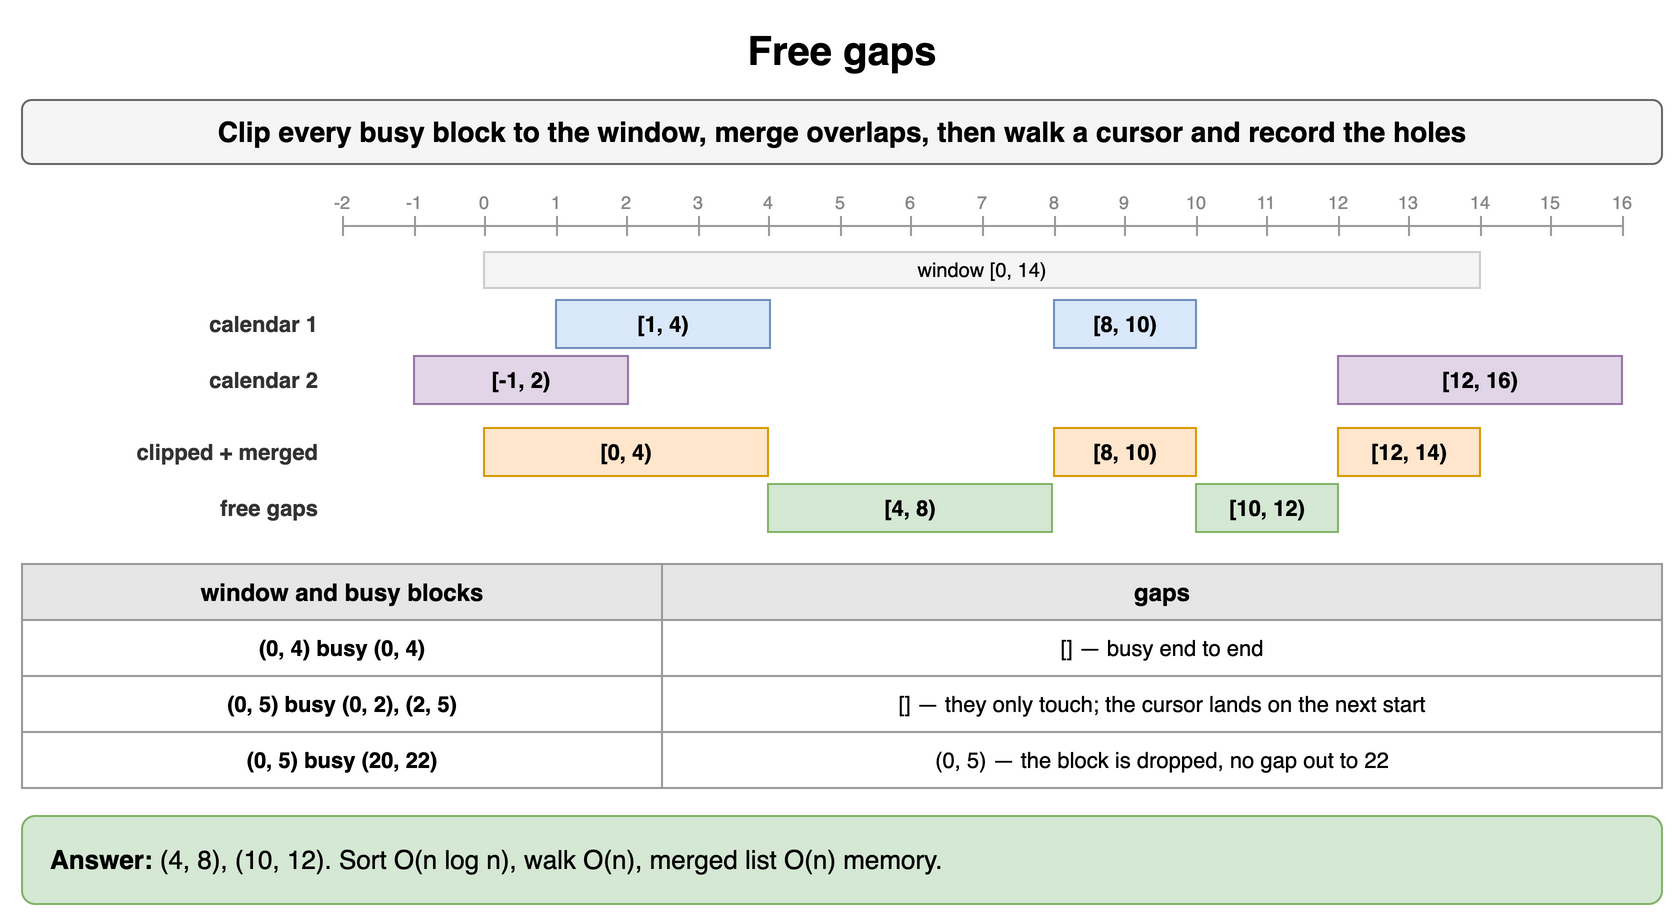

The diagram above was exported from draw.io. Its source (the exported page's mxGraphModel, read from the mxfile embedded in the PNG):
<mxGraphModel dx="900" dy="466" grid="1" gridSize="10" guides="1" tooltips="1" connect="1" arrows="1" fold="1" page="1" pageScale="1" pageWidth="900" pageHeight="466" math="0" shadow="0">
  <root>
    <mxCell id="0" />
    <mxCell id="1" parent="0" />
    <mxCell id="id4-1" value="Free gaps" style="text;html=1;align=center;verticalAlign=middle;whiteSpace=wrap;fontSize=20;fontStyle=1;" vertex="1" parent="1">
      <mxGeometry x="40" y="10" width="820" height="30" as="geometry" />
    </mxCell>
    <mxCell id="id4-2" value="Clip every busy block to the window, merge overlaps, then walk a cursor and record the holes" style="rounded=1;whiteSpace=wrap;html=1;fillColor=#f5f5f5;strokeColor=#666666;fontStyle=1;fontSize=14;" vertex="1" parent="1">
      <mxGeometry x="40" y="50" width="820" height="32" as="geometry" />
    </mxCell>
    <mxCell id="id4-3" value="" style="line;strokeWidth=1;strokeColor=#999999;html=1;" vertex="1" parent="1">
      <mxGeometry x="200" y="112" width="640" height="2" as="geometry" />
    </mxCell>
    <mxCell id="id4-4" value="-2" style="text;html=1;whiteSpace=wrap;align=center;verticalAlign=middle;fontSize=9;fontColor=#888888;" vertex="1" parent="1">
      <mxGeometry x="185" y="94" width="30" height="14" as="geometry" />
    </mxCell>
    <mxCell id="id4-5" value="" style="line;strokeWidth=1;strokeColor=#999999;html=1;direction=south;" vertex="1" parent="1">
      <mxGeometry x="200" y="108" width="1" height="10" as="geometry" />
    </mxCell>
    <mxCell id="id4-6" value="-1" style="text;html=1;whiteSpace=wrap;align=center;verticalAlign=middle;fontSize=9;fontColor=#888888;" vertex="1" parent="1">
      <mxGeometry x="221" y="94" width="30" height="14" as="geometry" />
    </mxCell>
    <mxCell id="id4-7" value="" style="line;strokeWidth=1;strokeColor=#999999;html=1;direction=south;" vertex="1" parent="1">
      <mxGeometry x="236" y="108" width="1" height="10" as="geometry" />
    </mxCell>
    <mxCell id="id4-8" value="0" style="text;html=1;whiteSpace=wrap;align=center;verticalAlign=middle;fontSize=9;fontColor=#888888;" vertex="1" parent="1">
      <mxGeometry x="256" y="94" width="30" height="14" as="geometry" />
    </mxCell>
    <mxCell id="id4-9" value="" style="line;strokeWidth=1;strokeColor=#999999;html=1;direction=south;" vertex="1" parent="1">
      <mxGeometry x="271" y="108" width="1" height="10" as="geometry" />
    </mxCell>
    <mxCell id="id4-10" value="1" style="text;html=1;whiteSpace=wrap;align=center;verticalAlign=middle;fontSize=9;fontColor=#888888;" vertex="1" parent="1">
      <mxGeometry x="292" y="94" width="30" height="14" as="geometry" />
    </mxCell>
    <mxCell id="id4-11" value="" style="line;strokeWidth=1;strokeColor=#999999;html=1;direction=south;" vertex="1" parent="1">
      <mxGeometry x="307" y="108" width="1" height="10" as="geometry" />
    </mxCell>
    <mxCell id="id4-12" value="2" style="text;html=1;whiteSpace=wrap;align=center;verticalAlign=middle;fontSize=9;fontColor=#888888;" vertex="1" parent="1">
      <mxGeometry x="327" y="94" width="30" height="14" as="geometry" />
    </mxCell>
    <mxCell id="id4-13" value="" style="line;strokeWidth=1;strokeColor=#999999;html=1;direction=south;" vertex="1" parent="1">
      <mxGeometry x="342" y="108" width="1" height="10" as="geometry" />
    </mxCell>
    <mxCell id="id4-14" value="3" style="text;html=1;whiteSpace=wrap;align=center;verticalAlign=middle;fontSize=9;fontColor=#888888;" vertex="1" parent="1">
      <mxGeometry x="363" y="94" width="30" height="14" as="geometry" />
    </mxCell>
    <mxCell id="id4-15" value="" style="line;strokeWidth=1;strokeColor=#999999;html=1;direction=south;" vertex="1" parent="1">
      <mxGeometry x="378" y="108" width="1" height="10" as="geometry" />
    </mxCell>
    <mxCell id="id4-16" value="4" style="text;html=1;whiteSpace=wrap;align=center;verticalAlign=middle;fontSize=9;fontColor=#888888;" vertex="1" parent="1">
      <mxGeometry x="398" y="94" width="30" height="14" as="geometry" />
    </mxCell>
    <mxCell id="id4-17" value="" style="line;strokeWidth=1;strokeColor=#999999;html=1;direction=south;" vertex="1" parent="1">
      <mxGeometry x="413" y="108" width="1" height="10" as="geometry" />
    </mxCell>
    <mxCell id="id4-18" value="5" style="text;html=1;whiteSpace=wrap;align=center;verticalAlign=middle;fontSize=9;fontColor=#888888;" vertex="1" parent="1">
      <mxGeometry x="434" y="94" width="30" height="14" as="geometry" />
    </mxCell>
    <mxCell id="id4-19" value="" style="line;strokeWidth=1;strokeColor=#999999;html=1;direction=south;" vertex="1" parent="1">
      <mxGeometry x="449" y="108" width="1" height="10" as="geometry" />
    </mxCell>
    <mxCell id="id4-20" value="6" style="text;html=1;whiteSpace=wrap;align=center;verticalAlign=middle;fontSize=9;fontColor=#888888;" vertex="1" parent="1">
      <mxGeometry x="469" y="94" width="30" height="14" as="geometry" />
    </mxCell>
    <mxCell id="id4-21" value="" style="line;strokeWidth=1;strokeColor=#999999;html=1;direction=south;" vertex="1" parent="1">
      <mxGeometry x="484" y="108" width="1" height="10" as="geometry" />
    </mxCell>
    <mxCell id="id4-22" value="7" style="text;html=1;whiteSpace=wrap;align=center;verticalAlign=middle;fontSize=9;fontColor=#888888;" vertex="1" parent="1">
      <mxGeometry x="505" y="94" width="30" height="14" as="geometry" />
    </mxCell>
    <mxCell id="id4-23" value="" style="line;strokeWidth=1;strokeColor=#999999;html=1;direction=south;" vertex="1" parent="1">
      <mxGeometry x="520" y="108" width="1" height="10" as="geometry" />
    </mxCell>
    <mxCell id="id4-24" value="8" style="text;html=1;whiteSpace=wrap;align=center;verticalAlign=middle;fontSize=9;fontColor=#888888;" vertex="1" parent="1">
      <mxGeometry x="541" y="94" width="30" height="14" as="geometry" />
    </mxCell>
    <mxCell id="id4-25" value="" style="line;strokeWidth=1;strokeColor=#999999;html=1;direction=south;" vertex="1" parent="1">
      <mxGeometry x="556" y="108" width="1" height="10" as="geometry" />
    </mxCell>
    <mxCell id="id4-26" value="9" style="text;html=1;whiteSpace=wrap;align=center;verticalAlign=middle;fontSize=9;fontColor=#888888;" vertex="1" parent="1">
      <mxGeometry x="576" y="94" width="30" height="14" as="geometry" />
    </mxCell>
    <mxCell id="id4-27" value="" style="line;strokeWidth=1;strokeColor=#999999;html=1;direction=south;" vertex="1" parent="1">
      <mxGeometry x="591" y="108" width="1" height="10" as="geometry" />
    </mxCell>
    <mxCell id="id4-28" value="10" style="text;html=1;whiteSpace=wrap;align=center;verticalAlign=middle;fontSize=9;fontColor=#888888;" vertex="1" parent="1">
      <mxGeometry x="612" y="94" width="30" height="14" as="geometry" />
    </mxCell>
    <mxCell id="id4-29" value="" style="line;strokeWidth=1;strokeColor=#999999;html=1;direction=south;" vertex="1" parent="1">
      <mxGeometry x="627" y="108" width="1" height="10" as="geometry" />
    </mxCell>
    <mxCell id="id4-30" value="11" style="text;html=1;whiteSpace=wrap;align=center;verticalAlign=middle;fontSize=9;fontColor=#888888;" vertex="1" parent="1">
      <mxGeometry x="647" y="94" width="30" height="14" as="geometry" />
    </mxCell>
    <mxCell id="id4-31" value="" style="line;strokeWidth=1;strokeColor=#999999;html=1;direction=south;" vertex="1" parent="1">
      <mxGeometry x="662" y="108" width="1" height="10" as="geometry" />
    </mxCell>
    <mxCell id="id4-32" value="12" style="text;html=1;whiteSpace=wrap;align=center;verticalAlign=middle;fontSize=9;fontColor=#888888;" vertex="1" parent="1">
      <mxGeometry x="683" y="94" width="30" height="14" as="geometry" />
    </mxCell>
    <mxCell id="id4-33" value="" style="line;strokeWidth=1;strokeColor=#999999;html=1;direction=south;" vertex="1" parent="1">
      <mxGeometry x="698" y="108" width="1" height="10" as="geometry" />
    </mxCell>
    <mxCell id="id4-34" value="13" style="text;html=1;whiteSpace=wrap;align=center;verticalAlign=middle;fontSize=9;fontColor=#888888;" vertex="1" parent="1">
      <mxGeometry x="718" y="94" width="30" height="14" as="geometry" />
    </mxCell>
    <mxCell id="id4-35" value="" style="line;strokeWidth=1;strokeColor=#999999;html=1;direction=south;" vertex="1" parent="1">
      <mxGeometry x="733" y="108" width="1" height="10" as="geometry" />
    </mxCell>
    <mxCell id="id4-36" value="14" style="text;html=1;whiteSpace=wrap;align=center;verticalAlign=middle;fontSize=9;fontColor=#888888;" vertex="1" parent="1">
      <mxGeometry x="754" y="94" width="30" height="14" as="geometry" />
    </mxCell>
    <mxCell id="id4-37" value="" style="line;strokeWidth=1;strokeColor=#999999;html=1;direction=south;" vertex="1" parent="1">
      <mxGeometry x="769" y="108" width="1" height="10" as="geometry" />
    </mxCell>
    <mxCell id="id4-38" value="15" style="text;html=1;whiteSpace=wrap;align=center;verticalAlign=middle;fontSize=9;fontColor=#888888;" vertex="1" parent="1">
      <mxGeometry x="789" y="94" width="30" height="14" as="geometry" />
    </mxCell>
    <mxCell id="id4-39" value="" style="line;strokeWidth=1;strokeColor=#999999;html=1;direction=south;" vertex="1" parent="1">
      <mxGeometry x="804" y="108" width="1" height="10" as="geometry" />
    </mxCell>
    <mxCell id="id4-40" value="16" style="text;html=1;whiteSpace=wrap;align=center;verticalAlign=middle;fontSize=9;fontColor=#888888;" vertex="1" parent="1">
      <mxGeometry x="825" y="94" width="30" height="14" as="geometry" />
    </mxCell>
    <mxCell id="id4-41" value="" style="line;strokeWidth=1;strokeColor=#999999;html=1;direction=south;" vertex="1" parent="1">
      <mxGeometry x="840" y="108" width="1" height="10" as="geometry" />
    </mxCell>
    <mxCell id="id4-42" value="window [0, 14)" style="rounded=0;whiteSpace=wrap;html=1;fillColor=#f5f5f5;strokeColor=#cccccc;fontSize=10;align=center;" vertex="1" parent="1">
      <mxGeometry x="271" y="126" width="498" height="18" as="geometry" />
    </mxCell>
    <mxCell id="id4-43" value="calendar 1" style="text;html=1;whiteSpace=wrap;align=right;verticalAlign=middle;fontSize=11;fontColor=#333333;fontStyle=1;" vertex="1" parent="1">
      <mxGeometry x="40" y="150" width="150" height="24" as="geometry" />
    </mxCell>
    <mxCell id="id4-44" value="[1, 4)" style="rounded=0;whiteSpace=wrap;html=1;fillColor=#dae8fc;strokeColor=#6c8ebf;fontSize=11;align=center;fontStyle=1;" vertex="1" parent="1">
      <mxGeometry x="307" y="150" width="107" height="24" as="geometry" />
    </mxCell>
    <mxCell id="id4-45" value="[8, 10)" style="rounded=0;whiteSpace=wrap;html=1;fillColor=#dae8fc;strokeColor=#6c8ebf;fontSize=11;align=center;fontStyle=1;" vertex="1" parent="1">
      <mxGeometry x="556" y="150" width="71" height="24" as="geometry" />
    </mxCell>
    <mxCell id="id4-46" value="calendar 2" style="text;html=1;whiteSpace=wrap;align=right;verticalAlign=middle;fontSize=11;fontColor=#333333;fontStyle=1;" vertex="1" parent="1">
      <mxGeometry x="40" y="178" width="150" height="24" as="geometry" />
    </mxCell>
    <mxCell id="id4-47" value="[-1, 2)" style="rounded=0;whiteSpace=wrap;html=1;fillColor=#e1d5e7;strokeColor=#9673a6;fontSize=11;align=center;fontStyle=1;" vertex="1" parent="1">
      <mxGeometry x="236" y="178" width="107" height="24" as="geometry" />
    </mxCell>
    <mxCell id="id4-48" value="[12, 16)" style="rounded=0;whiteSpace=wrap;html=1;fillColor=#e1d5e7;strokeColor=#9673a6;fontSize=11;align=center;fontStyle=1;" vertex="1" parent="1">
      <mxGeometry x="698" y="178" width="142" height="24" as="geometry" />
    </mxCell>
    <mxCell id="id4-49" value="clipped + merged" style="text;html=1;whiteSpace=wrap;align=right;verticalAlign=middle;fontSize=11;fontColor=#333333;fontStyle=1;" vertex="1" parent="1">
      <mxGeometry x="40" y="214" width="150" height="24" as="geometry" />
    </mxCell>
    <mxCell id="id4-50" value="[0, 4)" style="rounded=0;whiteSpace=wrap;html=1;fillColor=#ffe6cc;strokeColor=#d79b00;fontSize=11;align=center;fontStyle=1;" vertex="1" parent="1">
      <mxGeometry x="271" y="214" width="142" height="24" as="geometry" />
    </mxCell>
    <mxCell id="id4-51" value="[8, 10)" style="rounded=0;whiteSpace=wrap;html=1;fillColor=#ffe6cc;strokeColor=#d79b00;fontSize=11;align=center;fontStyle=1;" vertex="1" parent="1">
      <mxGeometry x="556" y="214" width="71" height="24" as="geometry" />
    </mxCell>
    <mxCell id="id4-52" value="[12, 14)" style="rounded=0;whiteSpace=wrap;html=1;fillColor=#ffe6cc;strokeColor=#d79b00;fontSize=11;align=center;fontStyle=1;" vertex="1" parent="1">
      <mxGeometry x="698" y="214" width="71" height="24" as="geometry" />
    </mxCell>
    <mxCell id="id4-53" value="free gaps" style="text;html=1;whiteSpace=wrap;align=right;verticalAlign=middle;fontSize=11;fontColor=#333333;fontStyle=1;" vertex="1" parent="1">
      <mxGeometry x="40" y="242" width="150" height="24" as="geometry" />
    </mxCell>
    <mxCell id="id4-54" value="[4, 8)" style="rounded=0;whiteSpace=wrap;html=1;fillColor=#d5e8d4;strokeColor=#82b366;fontSize=11;align=center;fontStyle=1;" vertex="1" parent="1">
      <mxGeometry x="413" y="242" width="142" height="24" as="geometry" />
    </mxCell>
    <mxCell id="id4-55" value="[10, 12)" style="rounded=0;whiteSpace=wrap;html=1;fillColor=#d5e8d4;strokeColor=#82b366;fontSize=11;align=center;fontStyle=1;" vertex="1" parent="1">
      <mxGeometry x="627" y="242" width="71" height="24" as="geometry" />
    </mxCell>
    <mxCell id="id4-56" value="window and busy blocks" style="whiteSpace=wrap;html=1;fillColor=#e6e6e6;strokeColor=#999999;fontStyle=1;fontSize=12;" vertex="1" parent="1">
      <mxGeometry x="40" y="282" width="320" height="28" as="geometry" />
    </mxCell>
    <mxCell id="id4-57" value="gaps" style="whiteSpace=wrap;html=1;fillColor=#e6e6e6;strokeColor=#999999;fontStyle=1;fontSize=12;" vertex="1" parent="1">
      <mxGeometry x="360" y="282" width="500" height="28" as="geometry" />
    </mxCell>
    <mxCell id="id4-58" value="(0, 4) busy (0, 4)" style="whiteSpace=wrap;html=1;strokeColor=#999999;fontSize=11;fillColor=#ffffff;fontStyle=1;" vertex="1" parent="1">
      <mxGeometry x="40" y="310" width="320" height="28" as="geometry" />
    </mxCell>
    <mxCell id="id4-59" value="[] — busy end to end" style="whiteSpace=wrap;html=1;strokeColor=#999999;fontSize=11;fillColor=#ffffff;" vertex="1" parent="1">
      <mxGeometry x="360" y="310" width="500" height="28" as="geometry" />
    </mxCell>
    <mxCell id="id4-60" value="(0, 5) busy (0, 2), (2, 5)" style="whiteSpace=wrap;html=1;strokeColor=#999999;fontSize=11;fillColor=#ffffff;fontStyle=1;" vertex="1" parent="1">
      <mxGeometry x="40" y="338" width="320" height="28" as="geometry" />
    </mxCell>
    <mxCell id="id4-61" value="[] — they only touch; the cursor lands on the next start" style="whiteSpace=wrap;html=1;strokeColor=#999999;fontSize=11;fillColor=#ffffff;" vertex="1" parent="1">
      <mxGeometry x="360" y="338" width="500" height="28" as="geometry" />
    </mxCell>
    <mxCell id="id4-62" value="(0, 5) busy (20, 22)" style="whiteSpace=wrap;html=1;strokeColor=#999999;fontSize=11;fillColor=#ffffff;fontStyle=1;" vertex="1" parent="1">
      <mxGeometry x="40" y="366" width="320" height="28" as="geometry" />
    </mxCell>
    <mxCell id="id4-63" value="(0, 5) — the block is dropped, no gap out to 22" style="whiteSpace=wrap;html=1;strokeColor=#999999;fontSize=11;fillColor=#ffffff;" vertex="1" parent="1">
      <mxGeometry x="360" y="366" width="500" height="28" as="geometry" />
    </mxCell>
    <mxCell id="id4-64" value="&lt;b&gt;Answer:&lt;/b&gt; (4, 8), (10, 12). Sort O(n log n), walk O(n), merged list O(n) memory." style="rounded=1;whiteSpace=wrap;html=1;fillColor=#d5e8d4;strokeColor=#82b366;fontSize=13;align=left;spacingLeft=12;spacingRight=12;" vertex="1" parent="1">
      <mxGeometry x="40" y="408" width="820" height="44" as="geometry" />
    </mxCell>
  </root>
</mxGraphModel>